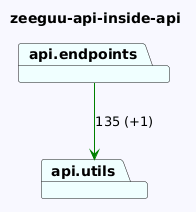

The diagram above was rendered by PlantUML. Its source (embedded in the PNG):
@startuml
skinparam backgroundColor GhostWhite
title zeeguu-api-inside-api
package "api.utils" #Azure
package "api.endpoints" #Azure

"api.endpoints"-->"api.utils" #Green : 135 (+1)
@enduml